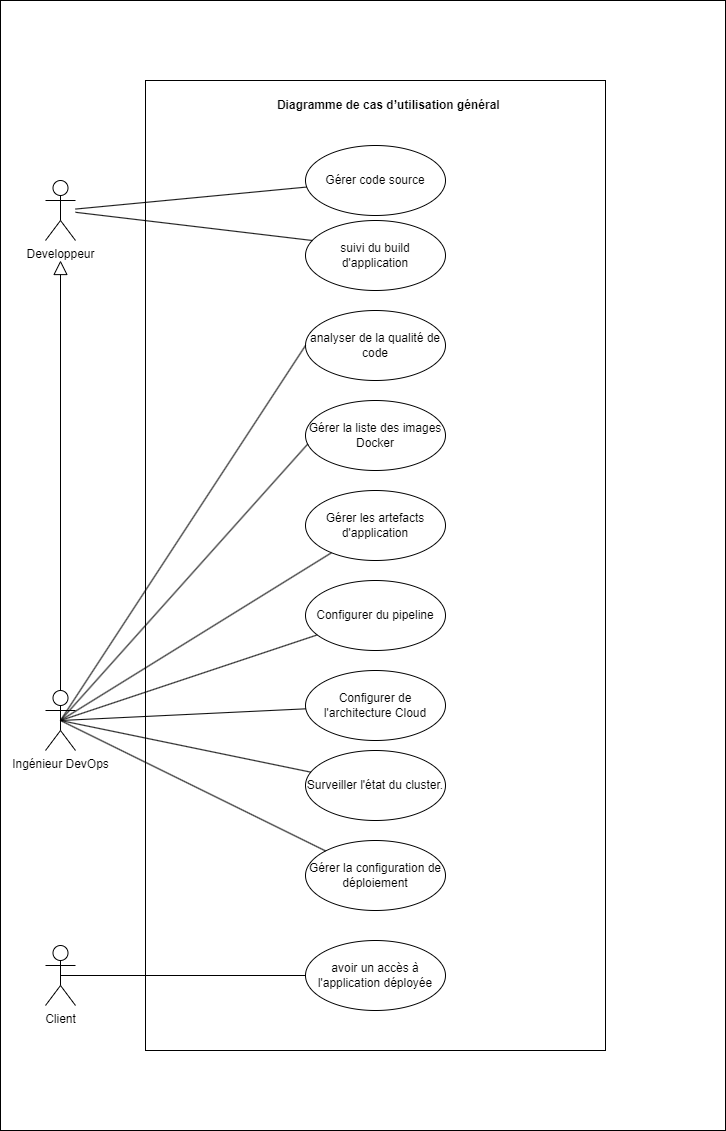

The diagram above was exported from draw.io. Its source (the exported page's mxGraphModel, read from the mxfile embedded in the PNG):
<mxGraphModel dx="1050" dy="1793" grid="1" gridSize="10" guides="1" tooltips="1" connect="1" arrows="1" fold="1" page="1" pageScale="1" pageWidth="827" pageHeight="1169" math="0" shadow="0">
  <root>
    <mxCell id="0" />
    <mxCell id="1" parent="0" />
    <mxCell id="cVeI6od8pST_DDNZ7L2b-5" value="" style="rounded=0;whiteSpace=wrap;html=1;gradientColor=default;fillColor=none;" parent="1" vertex="1">
      <mxGeometry x="180" y="-290" width="460" height="970" as="geometry" />
    </mxCell>
    <mxCell id="cVeI6od8pST_DDNZ7L2b-1" value="Ingénieur DevOps" style="shape=umlActor;verticalLabelPosition=bottom;verticalAlign=top;html=1;outlineConnect=0;" parent="1" vertex="1">
      <mxGeometry x="80" y="320" width="30" height="60" as="geometry" />
    </mxCell>
    <mxCell id="cVeI6od8pST_DDNZ7L2b-2" value="Developpeur" style="shape=umlActor;verticalLabelPosition=bottom;verticalAlign=top;html=1;outlineConnect=0;" parent="1" vertex="1">
      <mxGeometry x="80" y="-190" width="30" height="60" as="geometry" />
    </mxCell>
    <mxCell id="cVeI6od8pST_DDNZ7L2b-3" value="Client&lt;br&gt;" style="shape=umlActor;verticalLabelPosition=bottom;verticalAlign=top;html=1;outlineConnect=0;" parent="1" vertex="1">
      <mxGeometry x="80" y="575" width="30" height="60" as="geometry" />
    </mxCell>
    <mxCell id="cVeI6od8pST_DDNZ7L2b-6" value="&lt;b&gt;Diagramme de cas d’utilisation général&amp;nbsp;&lt;/b&gt;" style="text;html=1;strokeColor=none;fillColor=none;align=center;verticalAlign=middle;whiteSpace=wrap;rounded=0;" parent="1" vertex="1">
      <mxGeometry x="270" y="-280" width="310" height="30" as="geometry" />
    </mxCell>
    <mxCell id="cVeI6od8pST_DDNZ7L2b-15" value="Gérer la liste des images Docker" style="ellipse;whiteSpace=wrap;html=1;" parent="1" vertex="1">
      <mxGeometry x="340" y="30" width="140" height="70" as="geometry" />
    </mxCell>
    <mxCell id="cVeI6od8pST_DDNZ7L2b-16" value="Gérer la configuration de déploiement" style="ellipse;whiteSpace=wrap;html=1;" parent="1" vertex="1">
      <mxGeometry x="340" y="470" width="140" height="70" as="geometry" />
    </mxCell>
    <mxCell id="cVeI6od8pST_DDNZ7L2b-18" value="Configurer de l'architecture Cloud" style="ellipse;whiteSpace=wrap;html=1;" parent="1" vertex="1">
      <mxGeometry x="340" y="300" width="140" height="70" as="geometry" />
    </mxCell>
    <mxCell id="cVeI6od8pST_DDNZ7L2b-20" value="suivi du build d'application" style="ellipse;whiteSpace=wrap;html=1;" parent="1" vertex="1">
      <mxGeometry x="340" y="-150" width="140" height="70" as="geometry" />
    </mxCell>
    <mxCell id="cVeI6od8pST_DDNZ7L2b-22" value="Configurer du pipeline" style="ellipse;whiteSpace=wrap;html=1;" parent="1" vertex="1">
      <mxGeometry x="340" y="210" width="140" height="70" as="geometry" />
    </mxCell>
    <mxCell id="cVeI6od8pST_DDNZ7L2b-25" value="Surveiller l'état du cluster." style="ellipse;whiteSpace=wrap;html=1;" parent="1" vertex="1">
      <mxGeometry x="340" y="380" width="140" height="70" as="geometry" />
    </mxCell>
    <mxCell id="cVeI6od8pST_DDNZ7L2b-26" value="analyser de la qualité de code" style="ellipse;whiteSpace=wrap;html=1;" parent="1" vertex="1">
      <mxGeometry x="340" y="-60" width="140" height="70" as="geometry" />
    </mxCell>
    <mxCell id="cVeI6od8pST_DDNZ7L2b-27" value="avoir un accès à l'application déployée" style="ellipse;whiteSpace=wrap;html=1;" parent="1" vertex="1">
      <mxGeometry x="340" y="570" width="140" height="70" as="geometry" />
    </mxCell>
    <mxCell id="cVeI6od8pST_DDNZ7L2b-28" value="Gérer les artefacts d'application" style="ellipse;whiteSpace=wrap;html=1;" parent="1" vertex="1">
      <mxGeometry x="340" y="120" width="140" height="70" as="geometry" />
    </mxCell>
    <mxCell id="3J1h4gC6qmVfUzM-8PYi-2" value="Gérer code source" style="ellipse;whiteSpace=wrap;html=1;" parent="1" vertex="1">
      <mxGeometry x="340" y="-225" width="140" height="70" as="geometry" />
    </mxCell>
    <mxCell id="3J1h4gC6qmVfUzM-8PYi-3" value="" style="edgeStyle=none;html=1;endArrow=none;verticalAlign=bottom;rounded=0;" parent="1" source="cVeI6od8pST_DDNZ7L2b-2" target="3J1h4gC6qmVfUzM-8PYi-2" edge="1">
      <mxGeometry width="160" relative="1" as="geometry">
        <mxPoint x="340" y="20" as="sourcePoint" />
        <mxPoint x="500" y="20" as="targetPoint" />
      </mxGeometry>
    </mxCell>
    <mxCell id="3J1h4gC6qmVfUzM-8PYi-4" value="" style="edgeStyle=none;html=1;endArrow=none;verticalAlign=bottom;rounded=0;exitX=0.5;exitY=0.5;exitDx=0;exitDy=0;exitPerimeter=0;entryX=0.017;entryY=0.62;entryDx=0;entryDy=0;entryPerimeter=0;" parent="1" source="cVeI6od8pST_DDNZ7L2b-1" target="cVeI6od8pST_DDNZ7L2b-15" edge="1">
      <mxGeometry width="160" relative="1" as="geometry">
        <mxPoint x="160" y="294.5" as="sourcePoint" />
        <mxPoint x="270" y="294.5" as="targetPoint" />
      </mxGeometry>
    </mxCell>
    <mxCell id="3J1h4gC6qmVfUzM-8PYi-5" value="" style="edgeStyle=none;html=1;endArrow=none;verticalAlign=bottom;rounded=0;entryX=0;entryY=0.5;entryDx=0;entryDy=0;exitX=0.5;exitY=0.5;exitDx=0;exitDy=0;exitPerimeter=0;" parent="1" source="cVeI6od8pST_DDNZ7L2b-1" target="cVeI6od8pST_DDNZ7L2b-26" edge="1">
      <mxGeometry width="160" relative="1" as="geometry">
        <mxPoint x="100" y="350" as="sourcePoint" />
        <mxPoint x="200" y="160" as="targetPoint" />
      </mxGeometry>
    </mxCell>
    <mxCell id="3J1h4gC6qmVfUzM-8PYi-6" value="" style="edgeStyle=none;html=1;endArrow=none;verticalAlign=bottom;rounded=0;entryX=0.05;entryY=0.286;entryDx=0;entryDy=0;entryPerimeter=0;" parent="1" source="cVeI6od8pST_DDNZ7L2b-2" target="cVeI6od8pST_DDNZ7L2b-20" edge="1">
      <mxGeometry width="160" relative="1" as="geometry">
        <mxPoint x="130" y="-100" as="sourcePoint" />
        <mxPoint x="290" y="-100" as="targetPoint" />
      </mxGeometry>
    </mxCell>
    <mxCell id="3J1h4gC6qmVfUzM-8PYi-7" value="" style="edgeStyle=none;html=1;endArrow=none;verticalAlign=bottom;rounded=0;exitX=0.5;exitY=0.5;exitDx=0;exitDy=0;exitPerimeter=0;" parent="1" source="cVeI6od8pST_DDNZ7L2b-1" target="cVeI6od8pST_DDNZ7L2b-28" edge="1">
      <mxGeometry width="160" relative="1" as="geometry">
        <mxPoint x="100" y="350" as="sourcePoint" />
        <mxPoint x="500" y="420" as="targetPoint" />
      </mxGeometry>
    </mxCell>
    <mxCell id="3J1h4gC6qmVfUzM-8PYi-8" value="" style="edgeStyle=none;html=1;endArrow=none;verticalAlign=bottom;rounded=0;exitX=0.5;exitY=0.5;exitDx=0;exitDy=0;exitPerimeter=0;" parent="1" source="cVeI6od8pST_DDNZ7L2b-1" target="cVeI6od8pST_DDNZ7L2b-18" edge="1">
      <mxGeometry width="160" relative="1" as="geometry">
        <mxPoint x="120" y="360" as="sourcePoint" />
        <mxPoint x="280" y="360" as="targetPoint" />
      </mxGeometry>
    </mxCell>
    <mxCell id="3J1h4gC6qmVfUzM-8PYi-9" value="" style="edgeStyle=none;html=1;endArrow=none;verticalAlign=bottom;rounded=0;exitX=0.5;exitY=0.5;exitDx=0;exitDy=0;exitPerimeter=0;" parent="1" source="cVeI6od8pST_DDNZ7L2b-1" target="cVeI6od8pST_DDNZ7L2b-22" edge="1">
      <mxGeometry width="160" relative="1" as="geometry">
        <mxPoint x="140" y="349.5" as="sourcePoint" />
        <mxPoint x="300" y="349.5" as="targetPoint" />
      </mxGeometry>
    </mxCell>
    <mxCell id="3J1h4gC6qmVfUzM-8PYi-10" value="" style="edgeStyle=none;html=1;endArrow=none;verticalAlign=bottom;rounded=0;exitX=0.5;exitY=0.5;exitDx=0;exitDy=0;exitPerimeter=0;" parent="1" source="cVeI6od8pST_DDNZ7L2b-1" target="cVeI6od8pST_DDNZ7L2b-16" edge="1">
      <mxGeometry width="160" relative="1" as="geometry">
        <mxPoint x="340" y="420" as="sourcePoint" />
        <mxPoint x="500" y="420" as="targetPoint" />
      </mxGeometry>
    </mxCell>
    <mxCell id="3J1h4gC6qmVfUzM-8PYi-11" value="" style="edgeStyle=none;html=1;endArrow=none;verticalAlign=bottom;rounded=0;" parent="1" target="cVeI6od8pST_DDNZ7L2b-25" edge="1">
      <mxGeometry width="160" relative="1" as="geometry">
        <mxPoint x="95" y="350" as="sourcePoint" />
        <mxPoint x="340" y="410" as="targetPoint" />
      </mxGeometry>
    </mxCell>
    <mxCell id="3J1h4gC6qmVfUzM-8PYi-13" value="" style="edgeStyle=none;html=1;endArrow=none;verticalAlign=bottom;rounded=0;exitX=0.5;exitY=0.5;exitDx=0;exitDy=0;exitPerimeter=0;entryX=0;entryY=0.5;entryDx=0;entryDy=0;" parent="1" source="cVeI6od8pST_DDNZ7L2b-3" target="cVeI6od8pST_DDNZ7L2b-27" edge="1">
      <mxGeometry width="160" relative="1" as="geometry">
        <mxPoint x="120" y="660" as="sourcePoint" />
        <mxPoint x="280" y="660" as="targetPoint" />
      </mxGeometry>
    </mxCell>
    <mxCell id="H_7ioYYcm9W_pGzM0teI-1" value="" style="edgeStyle=none;html=1;endArrow=block;endFill=0;endSize=12;verticalAlign=bottom;rounded=0;exitX=0.5;exitY=0;exitDx=0;exitDy=0;exitPerimeter=0;" parent="1" source="cVeI6od8pST_DDNZ7L2b-1" edge="1">
      <mxGeometry width="160" relative="1" as="geometry">
        <mxPoint x="330" y="180" as="sourcePoint" />
        <mxPoint x="95" y="-110" as="targetPoint" />
      </mxGeometry>
    </mxCell>
    <mxCell id="M_tsLkILGuPinVEizR5h-1" value="" style="rounded=0;whiteSpace=wrap;html=1;fillColor=none;" vertex="1" parent="1">
      <mxGeometry x="35" y="-370" width="725" height="1130" as="geometry" />
    </mxCell>
  </root>
</mxGraphModel>